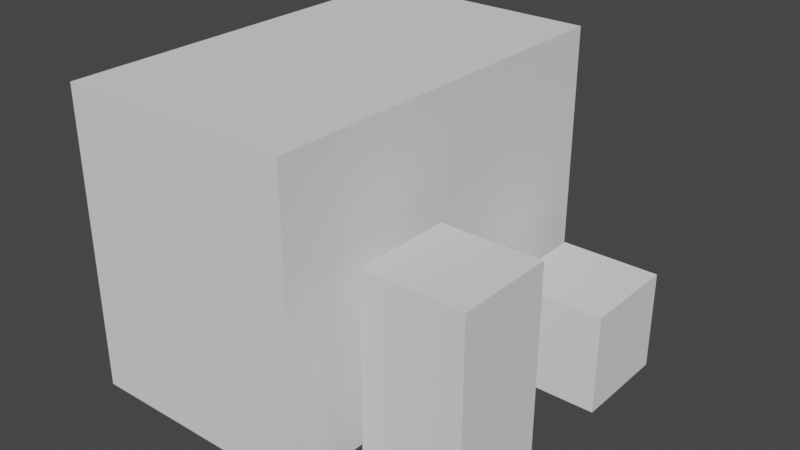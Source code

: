 # Source: BasicObjects.blend  (saved by Blender 2.80.75; exported with 4.5.12 LTS)
import bpy
from mathutils import Matrix  # noqa: F401  (used for matrix-valued properties, if any)

bpy.ops.wm.read_factory_settings(use_empty=True)
scene = bpy.context.scene
scene.name = 'Scene'

# ---- collections
col_collection = bpy.data.collections.new('Collection'); scene.collection.children.link(col_collection)

# ---- world
world_world = bpy.data.worlds.new('World'); scene.world = world_world
world_world.use_nodes = True; world_world.node_tree.nodes.clear()
_N = world_world.node_tree.nodes; _L = world_world.node_tree.links
n0 = _N.new('ShaderNodeOutputWorld'); n0.name = 'World Output'; n0.location = (300, 300)
n1 = _N.new('ShaderNodeBackground'); n1.name = 'Background'; n1.location = (10, 300)
n1.inputs[0].default_value = (0.05088, 0.05088, 0.05088, 1.0)
_L.new(n1.outputs[0], n0.inputs[0])
n0.is_active_output = True
world_world.color = (0.05088, 0.05088, 0.05088)
world_world.use_sun_shadow = False
world_world.sun_shadow_jitter_overblur = 0.0

# ---- meshes
me_cube_001 = bpy.data.meshes.new('Cube.001')
me_cube_001.from_pydata([(-0.5, -0.5, -0.5), (-0.5, -0.5, 0.5), (-0.5, 0.5, -0.5), (-0.5, 0.5, 0.5), (0.5, -0.5, -0.5), (0.5, -0.5, 0.5), (0.5, 0.5, -0.5), (0.5, 0.5, 0.5)], [], [(0, 1, 3, 2), (2, 3, 7, 6), (6, 7, 5, 4), (4, 5, 1, 0), (2, 6, 4, 0), (7, 3, 1, 5)])
_uv = me_cube_001.uv_layers.new(name='UVMap')
_uv.uv.foreach_set('vector', [0.375, 0.0, 0.625, 0.0, 0.625, 0.25, 0.375, 0.25, 0.375, 0.25, 0.625, 0.25, 0.625, 0.5, 0.375, 0.5, 0.375, 0.5, 0.625, 0.5, 0.625, 0.75, 0.375, 0.75, 0.375, 0.75, 0.625, 0.75, 0.625, 1.0, 0.375, 1.0, 0.125, 0.5, 0.375, 0.5, 0.375, 0.75, 0.125, 0.75, 0.625, 0.5, 0.875, 0.5, 0.875, 0.75, 0.625, 0.75])
me_cube_001.use_remesh_preserve_volume = False
me_cube_001.use_remesh_preserve_attributes = False
me_cube_001.use_mirror_vertex_groups = False
me_cube_001.update()
me_cube_002 = bpy.data.meshes.new('Cube.002')
me_cube_002.from_pydata([(-1.0, -1.0, -1.0), (-1.0, -1.0, 1.0), (-1.0, 1.0, -1.0), (-1.0, 1.0, 1.0), (1.0, -1.0, -1.0), (1.0, -1.0, 1.0), (1.0, 1.0, -1.0), (1.0, 1.0, 1.0)], [], [(0, 1, 3, 2), (2, 3, 7, 6), (6, 7, 5, 4), (4, 5, 1, 0), (2, 6, 4, 0), (7, 3, 1, 5)])
_uv = me_cube_002.uv_layers.new(name='UVMap')
_uv.uv.foreach_set('vector', [0.375, 0.0, 0.625, 0.0, 0.625, 0.25, 0.375, 0.25, 0.375, 0.25, 0.625, 0.25, 0.625, 0.5, 0.375, 0.5, 0.375, 0.5, 0.625, 0.5, 0.625, 0.75, 0.375, 0.75, 0.375, 0.75, 0.625, 0.75, 0.625, 1.0, 0.375, 1.0, 0.125, 0.5, 0.375, 0.5, 0.375, 0.75, 0.125, 0.75, 0.625, 0.5, 0.875, 0.5, 0.875, 0.75, 0.625, 0.75])
me_cube_002.use_remesh_preserve_volume = False
me_cube_002.use_remesh_preserve_attributes = False
me_cube_002.use_mirror_vertex_groups = False
me_cube_002.update()
me_cube_003 = bpy.data.meshes.new('Cube.003')
me_cube_003.from_pydata([(-1.0, -1.0, -1.0), (-1.0, -1.0, 1.0), (-1.0, 1.0, -1.0), (-1.0, 1.0, 1.0), (1.0, -1.0, -1.0), (1.0, -1.0, 1.0), (1.0, 1.0, -1.0), (1.0, 1.0, 1.0)], [], [(0, 1, 3, 2), (2, 3, 7, 6), (6, 7, 5, 4), (4, 5, 1, 0), (2, 6, 4, 0), (7, 3, 1, 5)])
_uv = me_cube_003.uv_layers.new(name='UVMap')
_uv.uv.foreach_set('vector', [0.375, 0.0, 0.625, 0.0, 0.625, 0.25, 0.375, 0.25, 0.375, 0.25, 0.625, 0.25, 0.625, 0.5, 0.375, 0.5, 0.375, 0.5, 0.625, 0.5, 0.625, 0.75, 0.375, 0.75, 0.375, 0.75, 0.625, 0.75, 0.625, 1.0, 0.375, 1.0, 0.125, 0.5, 0.375, 0.5, 0.375, 0.75, 0.125, 0.75, 0.625, 0.5, 0.875, 0.5, 0.875, 0.75, 0.625, 0.75])
me_cube_003.use_remesh_preserve_volume = False
me_cube_003.use_remesh_preserve_attributes = False
me_cube_003.use_mirror_vertex_groups = False
me_cube_003.update()

# ---- objects
ob_frog = bpy.data.objects.new('Frog', me_cube_001)
ob_human = bpy.data.objects.new('Human', me_cube_002)
ob_car = bpy.data.objects.new('Car', me_cube_003)

# ---- transforms, parenting, visibility, modifiers, constraints
ob_frog.location = (0.0, 1.0, 0.5)
ob_frog.lineart.crease_threshold = 0.0
ob_human.location = (0.0, -1.0, 1.0)
ob_human.scale = (0.5, 0.5, 1.0)
ob_human.lineart.crease_threshold = 0.0
ob_car.location = (-2.0, 0.0, 1.5)
ob_car.scale = (1.2, 2.0, 1.5)
ob_car.lineart.crease_threshold = 0.0

# ---- collection membership
col_collection.objects.link(ob_frog)
col_collection.objects.link(ob_human)
col_collection.objects.link(ob_car)

# ---- scene / render settings (as saved in the file)
scene.frame_start = 1; scene.frame_end = 250; scene.frame_set(1)
scene.render.engine = 'BLENDER_EEVEE_NEXT'
scene.cycles.use_denoising = False
scene.cycles.samples = 128
scene.cycles.sampling_pattern = 'TABULATED_SOBOL'
scene.cycles.use_adaptive_sampling = False
scene.cycles.use_light_tree = False
scene.view_settings.view_transform = 'Filmic'
bpy.context.view_layer.update()

# ---- added for rendering (the .blend has no active camera and no usable light): camera, sun
cam_auto = bpy.data.cameras.new('AutoCamera')
cam_auto.lens = 50.0
cam_auto.sensor_width = 36.0
cam_auto.clip_end = 1000.0
ob_auto_camera = bpy.data.objects.new('AutoCamera', cam_auto)
scene.collection.objects.link(ob_auto_camera)
ob_auto_camera.location = (4.40502, -6.90602, 6.10401)
ob_auto_camera.rotation_euler = (1.09748, -7.21219e-08, 0.694738)
scene.camera = ob_auto_camera
light_auto_sun = bpy.data.lights.new('AutoSun', 'SUN')
light_auto_sun.energy = 3.0
light_auto_sun.angle = 0.0523599
ob_auto_sun = bpy.data.objects.new('AutoSun', light_auto_sun)
scene.collection.objects.link(ob_auto_sun)
ob_auto_sun.rotation_euler = (0.872665, 0.174533, 0.523599)
bpy.context.view_layer.update()
